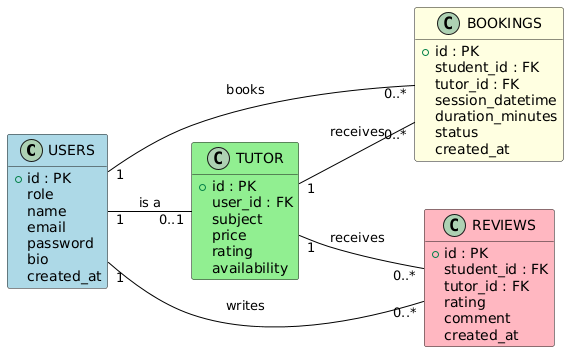

The diagram above was rendered by PlantUML. Its source (embedded in the PNG):
@startuml
' Layout
left to right direction
skinparam class {
  BackgroundColor<<Users>> LightBlue
  BackgroundColor<<Tutor>> LightGreen
  BackgroundColor<<Booking>> LightYellow
  BackgroundColor<<Review>> LightPink
  ArrowColor Black
}

hide methods
hide stereotypes

' ============================
' ENTITIES
' ============================

class USERS <<Users>> {
  +id : PK
  role
  name
  email
  password
  bio
  created_at
}

class TUTOR <<Tutor>> {
  +id : PK
  user_id : FK
  subject
  price
  rating
  availability
}

class BOOKINGS <<Booking>> {
  +id : PK
  student_id : FK
  tutor_id : FK
  session_datetime
  duration_minutes
  status
  created_at
}

class REVIEWS <<Review>> {
  +id : PK
  student_id : FK
  tutor_id : FK
  rating
  comment
  created_at
}

' ============================
' RELATIONSHIPS
' ============================

USERS "1" -- "0..1" TUTOR : "is a"
USERS "1" -- "0..*" BOOKINGS : "books"
TUTOR "1" -- "0..*" BOOKINGS : "receives"
USERS "1" -- "0..*" REVIEWS : "writes"
TUTOR "1" -- "0..*" REVIEWS : "receives"
@enduml